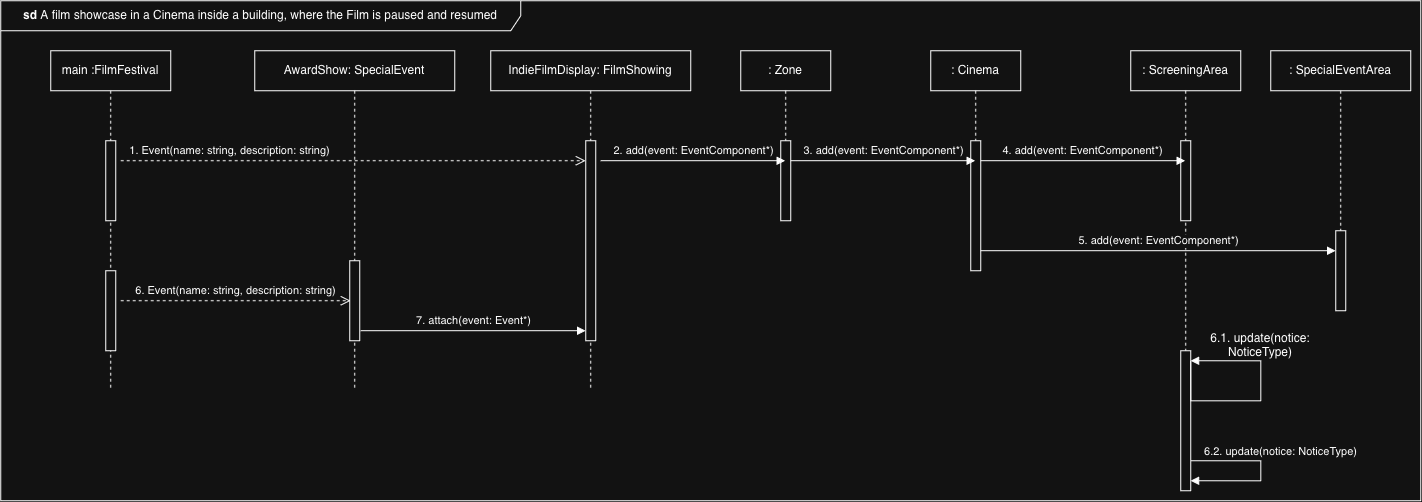

The diagram above was exported from draw.io. Its source (the exported page's mxGraphModel, read from the mxfile embedded in the PNG):
<mxGraphModel dx="1925" dy="1905" grid="1" gridSize="10" guides="1" tooltips="1" connect="1" arrows="1" fold="1" page="1" pageScale="1" pageWidth="827" pageHeight="1169" math="0" shadow="0">
  <root>
    <mxCell id="WIyWlLk6GJQsqaUBKTNV-0" />
    <mxCell id="WIyWlLk6GJQsqaUBKTNV-1" parent="WIyWlLk6GJQsqaUBKTNV-0" />
    <mxCell id="dvvz-evZmfLg-5yRSA7k-0" parent="WIyWlLk6GJQsqaUBKTNV-1" style="shape=umlLifeline;perimeter=lifelinePerimeter;whiteSpace=wrap;html=1;container=1;dropTarget=0;collapsible=0;recursiveResize=0;outlineConnect=0;portConstraint=eastwest;newEdgeStyle={&quot;curved&quot;:0,&quot;rounded&quot;:0};" value="main :FilmFestival" vertex="1">
      <mxGeometry height="340" width="120" x="10" y="30" as="geometry" />
    </mxCell>
    <mxCell id="dvvz-evZmfLg-5yRSA7k-1" parent="dvvz-evZmfLg-5yRSA7k-0" style="html=1;points=[[0,0,0,0,5],[0,1,0,0,-5],[1,0,0,0,5],[1,1,0,0,-5]];perimeter=orthogonalPerimeter;outlineConnect=0;targetShapes=umlLifeline;portConstraint=eastwest;newEdgeStyle={&quot;curved&quot;:0,&quot;rounded&quot;:0};" value="" vertex="1">
      <mxGeometry height="80" width="10" x="55" y="90" as="geometry" />
    </mxCell>
    <mxCell id="dvvz-evZmfLg-5yRSA7k-19" parent="dvvz-evZmfLg-5yRSA7k-0" style="html=1;points=[[0,0,0,0,5],[0,1,0,0,-5],[1,0,0,0,5],[1,1,0,0,-5]];perimeter=orthogonalPerimeter;outlineConnect=0;targetShapes=umlLifeline;portConstraint=eastwest;newEdgeStyle={&quot;curved&quot;:0,&quot;rounded&quot;:0};" value="" vertex="1">
      <mxGeometry height="80" width="10" x="55" y="220" as="geometry" />
    </mxCell>
    <mxCell id="dvvz-evZmfLg-5yRSA7k-2" edge="1" parent="WIyWlLk6GJQsqaUBKTNV-1" style="html=1;verticalAlign=bottom;endArrow=open;dashed=1;endSize=8;curved=0;rounded=0;" target="dvvz-evZmfLg-5yRSA7k-5" value="1. Event(name: string, description: string)">
      <mxGeometry relative="1" x="-0.5317" as="geometry">
        <mxPoint as="offset" />
        <mxPoint x="80" y="140" as="sourcePoint" />
        <mxPoint x="540" y="140" as="targetPoint" />
      </mxGeometry>
    </mxCell>
    <mxCell id="dvvz-evZmfLg-5yRSA7k-3" parent="WIyWlLk6GJQsqaUBKTNV-1" style="shape=umlLifeline;perimeter=lifelinePerimeter;whiteSpace=wrap;html=1;container=1;dropTarget=0;collapsible=0;recursiveResize=0;outlineConnect=0;portConstraint=eastwest;newEdgeStyle={&quot;curved&quot;:0,&quot;rounded&quot;:0};" value="IndieFilmDisplay: FilmShowing" vertex="1">
      <mxGeometry height="340" width="200" x="450" y="30" as="geometry" />
    </mxCell>
    <mxCell id="dvvz-evZmfLg-5yRSA7k-5" parent="dvvz-evZmfLg-5yRSA7k-3" style="html=1;points=[[0,0,0,0,5],[0,1,0,0,-5],[1,0,0,0,5],[1,1,0,0,-5]];perimeter=orthogonalPerimeter;outlineConnect=0;targetShapes=umlLifeline;portConstraint=eastwest;newEdgeStyle={&quot;curved&quot;:0,&quot;rounded&quot;:0};" value="" vertex="1">
      <mxGeometry height="200" width="10" x="95" y="90" as="geometry" />
    </mxCell>
    <mxCell id="dvvz-evZmfLg-5yRSA7k-4" parent="WIyWlLk6GJQsqaUBKTNV-1" style="shape=umlLifeline;perimeter=lifelinePerimeter;whiteSpace=wrap;html=1;container=1;dropTarget=0;collapsible=0;recursiveResize=0;outlineConnect=0;portConstraint=eastwest;newEdgeStyle={&quot;curved&quot;:0,&quot;rounded&quot;:0};" value="AwardShow: SpecialEvent" vertex="1">
      <mxGeometry height="340" width="200" x="214" y="30" as="geometry" />
    </mxCell>
    <mxCell id="dvvz-evZmfLg-5yRSA7k-20" parent="dvvz-evZmfLg-5yRSA7k-4" style="html=1;points=[[0,0,0,0,5],[0,1,0,0,-5],[1,0,0,0,5],[1,1,0,0,-5]];perimeter=orthogonalPerimeter;outlineConnect=0;targetShapes=umlLifeline;portConstraint=eastwest;newEdgeStyle={&quot;curved&quot;:0,&quot;rounded&quot;:0};" value="" vertex="1">
      <mxGeometry height="80" width="10" x="95" y="210" as="geometry" />
    </mxCell>
    <mxCell id="dvvz-evZmfLg-5yRSA7k-6" parent="WIyWlLk6GJQsqaUBKTNV-1" style="shape=umlLifeline;perimeter=lifelinePerimeter;whiteSpace=wrap;html=1;container=1;dropTarget=0;collapsible=0;recursiveResize=0;outlineConnect=0;portConstraint=eastwest;newEdgeStyle={&quot;curved&quot;:0,&quot;rounded&quot;:0};" value=": Zone" vertex="1">
      <mxGeometry height="170" width="90" x="700" y="30" as="geometry" />
    </mxCell>
    <mxCell id="dvvz-evZmfLg-5yRSA7k-9" parent="dvvz-evZmfLg-5yRSA7k-6" style="html=1;points=[[0,0,0,0,5],[0,1,0,0,-5],[1,0,0,0,5],[1,1,0,0,-5]];perimeter=orthogonalPerimeter;outlineConnect=0;targetShapes=umlLifeline;portConstraint=eastwest;newEdgeStyle={&quot;curved&quot;:0,&quot;rounded&quot;:0};" value="" vertex="1">
      <mxGeometry height="80" width="10" x="40" y="90" as="geometry" />
    </mxCell>
    <mxCell id="dvvz-evZmfLg-5yRSA7k-8" edge="1" parent="WIyWlLk6GJQsqaUBKTNV-1" style="html=1;verticalAlign=bottom;endArrow=block;curved=0;rounded=0;" target="dvvz-evZmfLg-5yRSA7k-6" value="2. add(event: EventComponent*)">
      <mxGeometry relative="1" width="80" x="-0.0003" as="geometry">
        <mxPoint as="offset" />
        <mxPoint x="560" y="140" as="sourcePoint" />
        <mxPoint x="640" y="140" as="targetPoint" />
      </mxGeometry>
    </mxCell>
    <mxCell id="dvvz-evZmfLg-5yRSA7k-10" parent="WIyWlLk6GJQsqaUBKTNV-1" style="shape=umlLifeline;perimeter=lifelinePerimeter;whiteSpace=wrap;html=1;container=1;dropTarget=0;collapsible=0;recursiveResize=0;outlineConnect=0;portConstraint=eastwest;newEdgeStyle={&quot;curved&quot;:0,&quot;rounded&quot;:0};" value=": Cinema" vertex="1">
      <mxGeometry height="210" width="90" x="890" y="30" as="geometry" />
    </mxCell>
    <mxCell id="dvvz-evZmfLg-5yRSA7k-11" parent="dvvz-evZmfLg-5yRSA7k-10" style="html=1;points=[[0,0,0,0,5],[0,1,0,0,-5],[1,0,0,0,5],[1,1,0,0,-5]];perimeter=orthogonalPerimeter;outlineConnect=0;targetShapes=umlLifeline;portConstraint=eastwest;newEdgeStyle={&quot;curved&quot;:0,&quot;rounded&quot;:0};" value="" vertex="1">
      <mxGeometry height="130" width="10" x="40" y="90" as="geometry" />
    </mxCell>
    <mxCell id="dvvz-evZmfLg-5yRSA7k-12" edge="1" parent="WIyWlLk6GJQsqaUBKTNV-1" style="html=1;verticalAlign=bottom;endArrow=block;curved=0;rounded=0;" target="dvvz-evZmfLg-5yRSA7k-10" value="3. add(event: EventComponent*)">
      <mxGeometry relative="1" width="80" x="-0.0003" as="geometry">
        <mxPoint as="offset" />
        <mxPoint x="750" y="140" as="sourcePoint" />
        <mxPoint x="830" y="140" as="targetPoint" />
      </mxGeometry>
    </mxCell>
    <mxCell id="dvvz-evZmfLg-5yRSA7k-13" parent="WIyWlLk6GJQsqaUBKTNV-1" style="shape=umlLifeline;perimeter=lifelinePerimeter;whiteSpace=wrap;html=1;container=1;dropTarget=0;collapsible=0;recursiveResize=0;outlineConnect=0;portConstraint=eastwest;newEdgeStyle={&quot;curved&quot;:0,&quot;rounded&quot;:0};" value=": ScreeningArea" vertex="1">
      <mxGeometry height="310" width="110" x="1090" y="30" as="geometry" />
    </mxCell>
    <mxCell id="dvvz-evZmfLg-5yRSA7k-14" parent="dvvz-evZmfLg-5yRSA7k-13" style="html=1;points=[[0,0,0,0,5],[0,1,0,0,-5],[1,0,0,0,5],[1,1,0,0,-5]];perimeter=orthogonalPerimeter;outlineConnect=0;targetShapes=umlLifeline;portConstraint=eastwest;newEdgeStyle={&quot;curved&quot;:0,&quot;rounded&quot;:0};" value="" vertex="1">
      <mxGeometry height="80" width="10" x="50" y="90" as="geometry" />
    </mxCell>
    <mxCell id="dvvz-evZmfLg-5yRSA7k-15" edge="1" parent="WIyWlLk6GJQsqaUBKTNV-1" style="html=1;verticalAlign=bottom;endArrow=block;curved=0;rounded=0;" target="dvvz-evZmfLg-5yRSA7k-13" value="4. add(event: EventComponent*)">
      <mxGeometry relative="1" width="80" x="-0.0003" as="geometry">
        <mxPoint as="offset" />
        <mxPoint x="940" y="140" as="sourcePoint" />
        <mxPoint x="1020" y="140" as="targetPoint" />
      </mxGeometry>
    </mxCell>
    <mxCell id="dvvz-evZmfLg-5yRSA7k-16" edge="1" parent="WIyWlLk6GJQsqaUBKTNV-1" style="html=1;verticalAlign=bottom;endArrow=block;curved=0;rounded=0;" target="dvvz-evZmfLg-5yRSA7k-18" value="5. add(event: EventComponent*)">
      <mxGeometry relative="1" width="80" as="geometry">
        <mxPoint as="offset" />
        <mxPoint x="940" y="230" as="sourcePoint" />
        <mxPoint x="1290" y="230" as="targetPoint" />
      </mxGeometry>
    </mxCell>
    <mxCell id="dvvz-evZmfLg-5yRSA7k-17" parent="WIyWlLk6GJQsqaUBKTNV-1" style="shape=umlLifeline;perimeter=lifelinePerimeter;whiteSpace=wrap;html=1;container=1;dropTarget=0;collapsible=0;recursiveResize=0;outlineConnect=0;portConstraint=eastwest;newEdgeStyle={&quot;curved&quot;:0,&quot;rounded&quot;:0};" value=": SpecialEventArea" vertex="1">
      <mxGeometry height="250" width="140" x="1230" y="30" as="geometry" />
    </mxCell>
    <mxCell id="dvvz-evZmfLg-5yRSA7k-18" parent="dvvz-evZmfLg-5yRSA7k-17" style="html=1;points=[[0,0,0,0,5],[0,1,0,0,-5],[1,0,0,0,5],[1,1,0,0,-5]];perimeter=orthogonalPerimeter;outlineConnect=0;targetShapes=umlLifeline;portConstraint=eastwest;newEdgeStyle={&quot;curved&quot;:0,&quot;rounded&quot;:0};" value="" vertex="1">
      <mxGeometry height="80" width="10" x="65" y="180" as="geometry" />
    </mxCell>
    <mxCell id="dvvz-evZmfLg-5yRSA7k-21" edge="1" parent="WIyWlLk6GJQsqaUBKTNV-1" style="html=1;verticalAlign=bottom;endArrow=open;dashed=1;endSize=8;curved=0;rounded=0;" value="6. Event(name: string, description: string)">
      <mxGeometry relative="1" x="-0.0007" as="geometry">
        <mxPoint as="offset" />
        <mxPoint x="80" y="280" as="sourcePoint" />
        <mxPoint x="310" y="280" as="targetPoint" />
      </mxGeometry>
    </mxCell>
    <mxCell id="dvvz-evZmfLg-5yRSA7k-22" edge="1" parent="WIyWlLk6GJQsqaUBKTNV-1" style="html=1;verticalAlign=bottom;endArrow=block;curved=0;rounded=0;" target="dvvz-evZmfLg-5yRSA7k-5" value="7. attach(event: Event*)">
      <mxGeometry relative="1" width="80" x="-0.0027" as="geometry">
        <mxPoint as="offset" />
        <mxPoint x="320" y="310" as="sourcePoint" />
        <mxPoint x="540" y="310" as="targetPoint" />
      </mxGeometry>
    </mxCell>
    <mxCell id="dvvz-evZmfLg-5yRSA7k-23" parent="WIyWlLk6GJQsqaUBKTNV-1" style="shape=umlFrame;whiteSpace=wrap;html=1;pointerEvents=0;width=520;height=30;" value="&lt;b&gt;sd&lt;/b&gt; A film showcase in a Cinema inside a building, where the Film is paused and resumed" vertex="1">
      <mxGeometry height="500" width="1420" x="-40" y="-20" as="geometry" />
    </mxCell>
    <mxCell id="F4lAAu-GTjmsBK-mYAZU-0" parent="WIyWlLk6GJQsqaUBKTNV-1" style="html=1;points=[[0,0,0,0,5],[0,1,0,0,-5],[1,0,0,0,5],[1,1,0,0,-5]];perimeter=orthogonalPerimeter;outlineConnect=0;targetShapes=umlLifeline;portConstraint=eastwest;newEdgeStyle={&quot;curved&quot;:0,&quot;rounded&quot;:0};" value="" vertex="1">
      <mxGeometry height="140" width="10" x="1140" y="330" as="geometry" />
    </mxCell>
    <mxCell id="F4lAAu-GTjmsBK-mYAZU-2" edge="1" parent="WIyWlLk6GJQsqaUBKTNV-1" style="html=1;verticalAlign=bottom;endArrow=block;rounded=0;edgeStyle=orthogonalEdgeStyle;" value="">
      <mxGeometry relative="1" width="80" as="geometry">
        <Array as="points">
          <mxPoint x="1150" y="380.04" />
          <mxPoint x="1220" y="380.04" />
        </Array>
        <mxPoint x="1150" y="340" as="sourcePoint" />
        <mxPoint x="1150" y="340" as="targetPoint" />
      </mxGeometry>
    </mxCell>
    <mxCell id="F4lAAu-GTjmsBK-mYAZU-3" parent="WIyWlLk6GJQsqaUBKTNV-1" style="text;html=1;whiteSpace=wrap;strokeColor=none;fillColor=none;align=center;verticalAlign=middle;rounded=0;" value="6.1. update(notice: NoticeType)" vertex="1">
      <mxGeometry height="30" width="140" x="1150" y="310" as="geometry" />
    </mxCell>
    <mxCell id="F4lAAu-GTjmsBK-mYAZU-4" edge="1" parent="WIyWlLk6GJQsqaUBKTNV-1" style="html=1;verticalAlign=bottom;endArrow=block;rounded=0;edgeStyle=orthogonalEdgeStyle;innerLoopWaypoints=1;" value="6.2. update(notice: NoticeType)">
      <mxGeometry relative="1" width="80" x="-0.125" y="20" as="geometry">
        <mxPoint as="offset" />
        <Array as="points">
          <mxPoint x="1220" y="440" />
          <mxPoint x="1220" y="460" />
        </Array>
        <mxPoint x="1150" y="439.99703703703693" as="sourcePoint" />
        <mxPoint x="1150" y="459.99703703703693" as="targetPoint" />
      </mxGeometry>
    </mxCell>
  </root>
</mxGraphModel>